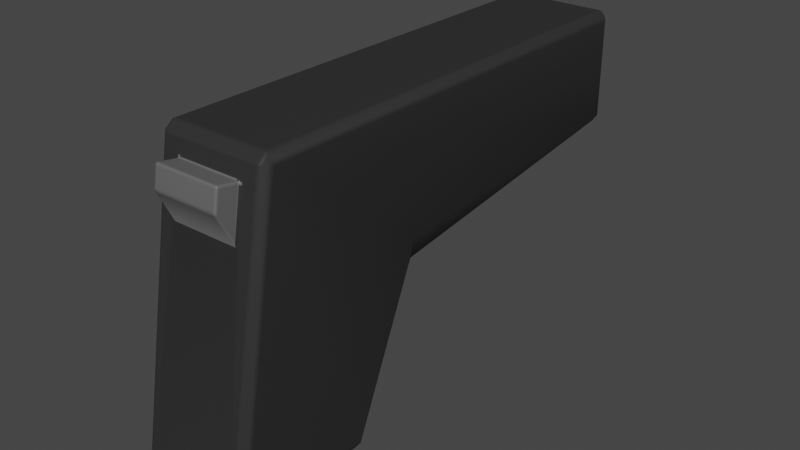 # Source: GUN.blend  (saved by Blender 3.4.6; exported with 4.5.12 LTS)
import bpy
from mathutils import Matrix  # noqa: F401  (used for matrix-valued properties, if any)

bpy.ops.wm.read_factory_settings(use_empty=True)
scene = bpy.context.scene
scene.name = 'Scene'

# ---- collections
col_collection = bpy.data.collections.new('Collection'); scene.collection.children.link(col_collection)

# ---- materials (node trees are filled in below, after node groups)
mat_pistol_black = bpy.data.materials.new('pistol black')
mat_pistol_black.use_transparent_shadow = False
mat_pistol_gray = bpy.data.materials.new('pistol gray')
mat_pistol_gray.use_transparent_shadow = False

# ---- node groups
ng_auto_smooth = bpy.data.node_groups.new('Auto Smooth', 'GeometryNodeTree')
_s = ng_auto_smooth.interface.new_socket(name='Geometry', in_out='OUTPUT', socket_type='NodeSocketGeometry')
_s = ng_auto_smooth.interface.new_socket(name='Geometry', in_out='INPUT', socket_type='NodeSocketGeometry')
_s = ng_auto_smooth.interface.new_socket(name='Angle', in_out='INPUT', socket_type='NodeSocketFloat')
_s.subtype = 'ANGLE'
_s.min_value = 0.0
_s.max_value = 3.142
ng_auto_smooth.is_modifier = True
_N = ng_auto_smooth.nodes; _L = ng_auto_smooth.links
n0 = _N.new('NodeGroupOutput'); n0.name = 'Group Output'; n0.location = (480, -100)
n1 = _N.new('NodeGroupInput'); n1.name = 'Group Input'; n1.location = (-420, -300)
n2 = _N.new('NodeGroupInput'); n2.name = 'Group Input.001'; n2.location = (-60, -100)
n3 = _N.new('GeometryNodeSetShadeSmooth'); n3.name = 'Set Shade Smooth'; n3.location = (120, -100)
n3.domain = 'EDGE'
n4 = _N.new('GeometryNodeSetShadeSmooth'); n4.name = 'Set Shade Smooth.001'; n4.location = (300, -100)
n5 = _N.new('GeometryNodeInputMeshEdgeAngle'); n5.name = 'Edge Angle'; n5.location = (-420, -220)
n6 = _N.new('GeometryNodeInputEdgeSmooth'); n6.name = 'Is Edge Smooth'; n6.location = (-60, -160)
n7 = _N.new('GeometryNodeInputShadeSmooth'); n7.name = 'Is Face Smooth'; n7.location = (-240, -340)
n8 = _N.new('FunctionNodeBooleanMath'); n8.name = 'Boolean Math'; n8.location = (-60, -220)
n9 = _N.new('FunctionNodeCompare'); n9.name = 'Compare'; n9.location = (-240, -180)
n9.operation = 'LESS_EQUAL'
_L.new(n5.outputs[0], n9.inputs[0])
_L.new(n4.outputs[0], n0.inputs[0])
_L.new(n1.outputs[1], n9.inputs[1])
_L.new(n9.outputs[0], n8.inputs[0])
_L.new(n7.outputs[0], n8.inputs[1])
_L.new(n2.outputs[0], n3.inputs[0])
_L.new(n6.outputs[0], n3.inputs[1])
_L.new(n3.outputs[0], n4.inputs[0])
_L.new(n8.outputs[0], n3.inputs[2])
n0.is_active_output = True

# ---- material node trees
mat_pistol_black.use_nodes = True; mat_pistol_black.node_tree.nodes.clear()
_N = mat_pistol_black.node_tree.nodes; _L = mat_pistol_black.node_tree.links
n0 = _N.new('ShaderNodeBsdfPrincipled'); n0.name = 'Principled BSDF'; n0.location = (10, 300)
n0.distribution = 'GGX'
n0.subsurface_method = 'RANDOM_WALK_SKIN'
n0.inputs[0].default_value = (0.0314, 0.0314, 0.0314, 1.0)
n0.inputs[3].default_value = 1.45
n0.inputs[13].default_value = 0.1
n0.inputs[27].default_value = (0.0, 0.0, 0.0, 1.0)
n0.inputs[28].default_value = 1.0
n1 = _N.new('ShaderNodeOutputMaterial'); n1.name = 'Material Output'; n1.location = (300, 300)
_L.new(n0.outputs[0], n1.inputs[0])
n1.is_active_output = True
mat_pistol_gray.use_nodes = True; mat_pistol_gray.node_tree.nodes.clear()
_N = mat_pistol_gray.node_tree.nodes; _L = mat_pistol_gray.node_tree.links
n0 = _N.new('ShaderNodeBsdfPrincipled'); n0.name = 'Principled BSDF'; n0.location = (10, 300)
n0.distribution = 'GGX'
n0.subsurface_method = 'RANDOM_WALK_SKIN'
n0.inputs[0].default_value = (0.1252, 0.1252, 0.1252, 1.0)
n0.inputs[3].default_value = 1.45
n0.inputs[27].default_value = (0.0, 0.0, 0.0, 1.0)
n0.inputs[28].default_value = 1.0
n1 = _N.new('ShaderNodeOutputMaterial'); n1.name = 'Material Output'; n1.location = (300, 300)
_L.new(n0.outputs[0], n1.inputs[0])
n1.is_active_output = True

# ---- world
world_world = bpy.data.worlds.new('World'); scene.world = world_world
world_world.use_nodes = True; world_world.node_tree.nodes.clear()
_N = world_world.node_tree.nodes; _L = world_world.node_tree.links
n0 = _N.new('ShaderNodeOutputWorld'); n0.name = 'World Output'; n0.location = (300, 300)
n1 = _N.new('ShaderNodeBackground'); n1.name = 'Background'; n1.location = (10, 300)
n1.inputs[0].default_value = (0.05088, 0.05088, 0.05088, 1.0)
_L.new(n1.outputs[0], n0.inputs[0])
n0.is_active_output = True
world_world.color = (0.05088, 0.05088, 0.05088)
world_world.use_sun_shadow = False
world_world.sun_shadow_jitter_overblur = 0.0

# ---- meshes
me_cube_001 = bpy.data.meshes.new('Cube.001')
me_cube_001.from_pydata([(-0.0355, -0.07751, -0.09394), (-0.03192, -0.07844, -0.09886), (-0.02138, -0.05722, 0.05175), (-0.0355, -0.0449, 0.09394), (-0.02138, -0.05169, 0.08362), (-0.03192, -0.04412, 0.09886), (-0.03192, 0.009564, -0.09888), (-0.0355, 0.01099, -0.09396), (-0.03192, 0.0161, -0.09423), (0.0355, -0.07751, -0.09394), (0.02138, -0.05722, 0.05175), (0.03192, -0.07844, -0.09886), (0.0355, -0.0449, 0.09394), (0.03192, -0.04412, 0.09886), (0.02138, -0.05169, 0.08362), (0.03192, 0.009564, -0.09888), (0.03192, 0.0161, -0.09423), (0.0355, 0.01099, -0.09396), (0.03192, 0.2489, 0.09393), (0.03192, 0.2439, 0.09885), (0.0355, 0.2439, 0.09393), (-0.03223, 0.04846, -0.004707), (-0.03581, 0.05538, 0.0113), (-0.03199, 0.05555, 0.001326), (0.03223, 0.04846, -0.004707), (0.03199, 0.05555, 0.001326), (0.03581, 0.05538, 0.0113), (-0.0355, 0.2439, 0.09393), (-0.03192, 0.2439, 0.09885), (-0.03192, 0.2489, 0.09393), (-0.0355, 0.2439, 0.02987), (-0.03192, 0.2489, 0.03044), (-0.03192, 0.244, 0.02492), (0.03192, 0.244, 0.02492), (0.03192, 0.2489, 0.03044), (0.0355, 0.2439, 0.02987), (0.03192, -0.08252, -0.09401), (-0.03192, -0.08252, -0.09401), (-0.03192, -0.04988, 0.09401), (0.03192, -0.04988, 0.09401), (-0.02146, -0.05731, 0.05127), (0.0213, -0.05731, 0.05127), (0.02138, -0.06791, 0.07237), (-0.02138, -0.06791, 0.07237), (-0.02138, -0.06554, 0.08602), (0.02138, -0.06554, 0.08602), (-0.03192, 0.2489, 0.06218), (0.0, 0.2489, 0.09393), (0.0, 0.2489, 0.03044), (0.03192, 0.2489, 0.06218), (-0.03192, 0.2489, 0.07806), (-0.01596, 0.2489, 0.09393), (-0.01596, 0.2489, 0.03044), (0.03192, 0.2489, 0.07806), (-0.03192, 0.2489, 0.04631), (0.01596, 0.2489, 0.09393), (0.01596, 0.2489, 0.03044), (0.03192, 0.2489, 0.04631), (-0.03192, 0.2489, 0.08599), (-0.02394, 0.2489, 0.09393), (-0.02394, 0.2489, 0.03044), (0.03192, 0.2489, 0.08599), (-0.03192, 0.2489, 0.05425), (0.007981, 0.2489, 0.09393), (0.007981, 0.2489, 0.03044), (0.03192, 0.2489, 0.05425), (0.02024, 0.2489, 0.06218), (-1.04e-09, 0.2489, 0.04194), (-0.03192, 0.2489, 0.07012), (-0.007981, 0.2489, 0.09393), (-0.007981, 0.2489, 0.03044), (0.03192, 0.2489, 0.07012), (-0.03192, 0.2489, 0.03838), (0.02394, 0.2489, 0.09393), (0.02394, 0.2489, 0.03044), (0.03192, 0.2489, 0.03838), (-0.02024, 0.2489, 0.06218), (7.296e-10, 0.2489, 0.08243), (-0.01753, 0.2489, 0.07231), (-0.01012, 0.2489, 0.07972), (-0.01753, 0.2489, 0.05206), (-0.01012, 0.2489, 0.04465), (0.01753, 0.2489, 0.05206), (0.01012, 0.2489, 0.04465), (0.01753, 0.2489, 0.07231), (0.01012, 0.2489, 0.07972), (0.005239, 0.2489, 0.08174), (0.01955, 0.2489, 0.06742), (0.005239, 0.2489, 0.04263), (0.01431, 0.2489, 0.04787), (-0.01955, 0.2489, 0.05695), (-0.01431, 0.2489, 0.04787), (-0.005239, 0.2489, 0.04263), (-0.01431, 0.2489, 0.0765), (-0.01955, 0.2489, 0.06742), (-0.005239, 0.2489, 0.08174), (0.01955, 0.2489, 0.05695), (0.01431, 0.2489, 0.0765), (-0.03192, 0.2489, 0.08996), (-0.02793, 0.2489, 0.09393), (-0.02793, 0.2489, 0.03044), (0.03192, 0.2489, 0.08996), (-0.03192, 0.2489, 0.05822), (0.003991, 0.2489, 0.09393), (0.003991, 0.2489, 0.03044), (0.03192, 0.2489, 0.05822), (0.02793, 0.2489, 0.06218), (0.0, 0.2489, 0.03441), (-0.03192, 0.2489, 0.07409), (-0.01197, 0.2489, 0.09393), (-0.01197, 0.2489, 0.03044), (0.03192, 0.2489, 0.07409), (-0.03192, 0.2489, 0.04234), (0.01995, 0.2489, 0.09393), (0.01995, 0.2489, 0.03044), (0.03192, 0.2489, 0.04234), (-0.01596, 0.2489, 0.03441), (0.02793, 0.2489, 0.04631), (0.01596, 0.2489, 0.03441), (0.02793, 0.2489, 0.07806), (-0.03192, 0.2489, 0.08202), (-0.01995, 0.2489, 0.09393), (-0.01995, 0.2489, 0.03044), (0.03192, 0.2489, 0.08202), (-0.03192, 0.2489, 0.05028), (0.01197, 0.2489, 0.09393), (0.01197, 0.2489, 0.03044), (0.03192, 0.2489, 0.05028), (-0.03192, 0.2489, 0.06615), (-0.003991, 0.2489, 0.09393), (-0.003991, 0.2489, 0.03044), (0.03192, 0.2489, 0.06615), (-0.03192, 0.2489, 0.03441), (0.02793, 0.2489, 0.09393), (0.02793, 0.2489, 0.03044), (0.03192, 0.2489, 0.03441), (-0.02793, 0.2489, 0.06218), (0.0, 0.2489, 0.08996), (-0.02793, 0.2489, 0.07806), (-0.01596, 0.2489, 0.08996), (-0.02793, 0.2489, 0.04631), (0.01596, 0.2489, 0.08996), (0.007747, 0.2489, 0.08089), (0.002642, 0.2489, 0.08225), (0.007981, 0.2489, 0.08996), (0.02793, 0.2489, 0.07012), (0.02007, 0.2489, 0.06483), (0.0187, 0.2489, 0.06993), (0.007747, 0.2489, 0.04348), (0.002642, 0.2489, 0.04211), (0.007981, 0.2489, 0.03441), (0.02793, 0.2489, 0.03838), (0.01232, 0.2489, 0.04612), (0.02394, 0.2489, 0.03441), (0.01606, 0.2489, 0.04986), (-0.02793, 0.2489, 0.05425), (-0.0187, 0.2489, 0.05444), (-0.02007, 0.2489, 0.05954), (-0.01232, 0.2489, 0.04612), (-0.02793, 0.2489, 0.03838), (-0.02394, 0.2489, 0.03441), (-0.01606, 0.2489, 0.04986), (-0.002642, 0.2489, 0.04211), (-0.007747, 0.2489, 0.04348), (-0.007981, 0.2489, 0.03441), (-0.01232, 0.2489, 0.07824), (-0.02793, 0.2489, 0.08599), (-0.01606, 0.2489, 0.07451), (-0.02394, 0.2489, 0.08996), (-0.02793, 0.2489, 0.07012), (-0.02007, 0.2489, 0.06483), (-0.0187, 0.2489, 0.06993), (-0.002642, 0.2489, 0.08225), (-0.007747, 0.2489, 0.08089), (-0.007981, 0.2489, 0.08996), (0.02793, 0.2489, 0.05425), (0.0187, 0.2489, 0.05444), (0.02007, 0.2489, 0.05954), (0.02793, 0.2489, 0.08599), (0.01232, 0.2489, 0.07824), (0.01606, 0.2489, 0.07451), (0.02394, 0.2489, 0.08996), (0.01995, 0.2489, 0.08996), (0.02793, 0.2489, 0.08202), (0.02793, 0.2489, 0.05028), (-0.01197, 0.2489, 0.08996), (-0.02793, 0.2489, 0.07409), (-0.02793, 0.2489, 0.06615), (-0.02793, 0.2489, 0.08996), (-0.02793, 0.2489, 0.08202), (-0.01197, 0.2489, 0.03441), (-0.003991, 0.2489, 0.03441), (-0.02793, 0.2489, 0.04234), (-0.02793, 0.2489, 0.03441), (-0.01995, 0.2489, 0.03441), (-0.02793, 0.2489, 0.05822), (-0.02793, 0.2489, 0.05028), (0.01995, 0.2489, 0.03441), (0.02793, 0.2489, 0.03441), (0.003991, 0.2489, 0.03441), (0.01197, 0.2489, 0.03441), (0.02793, 0.2489, 0.06615), (0.003991, 0.2489, 0.08996), (0.01197, 0.2489, 0.08996), (0.02793, 0.2489, 0.07409), (0.02793, 0.2489, 0.04234), (-0.01995, 0.2489, 0.08996), (-0.003991, 0.2489, 0.08996), (0.02793, 0.2489, 0.05822), (0.02793, 0.2489, 0.08996), (0.005704, 0.2559, 0.07595), (0.007452, 0.2559, 0.07509), (0.001945, 0.2559, 0.07696), (0.003857, 0.2559, 0.07658), (0.01478, 0.2559, 0.06413), (0.0149, 0.2559, 0.06218), (0.01377, 0.2559, 0.06789), (0.0144, 0.2559, 0.06604), (0.005704, 0.2559, 0.04842), (0.007452, 0.2559, 0.04928), (0.001945, 0.2559, 0.04741), (0.003857, 0.2559, 0.04779), (0.009073, 0.2559, 0.05036), (0.01054, 0.2559, 0.05165), (0.01182, 0.2559, 0.05311), (-0.01377, 0.2559, 0.05648), (-0.01291, 0.2559, 0.05473), (-0.01478, 0.2559, 0.06024), (-0.0144, 0.2559, 0.05833), (-0.009073, 0.2559, 0.05036), (-0.007452, 0.2559, 0.04928), (-0.01182, 0.2559, 0.05311), (-0.01054, 0.2559, 0.05165), (-0.001945, 0.2559, 0.04741), (-1.06e-09, 0.2559, 0.04728), (-0.005704, 0.2559, 0.04842), (-0.003857, 0.2559, 0.04779), (-0.009073, 0.2559, 0.07401), (-0.007452, 0.2559, 0.07509), (-0.01182, 0.2559, 0.07126), (-0.01291, 0.2559, 0.06964), (-0.01478, 0.2559, 0.06413), (-0.0149, 0.2559, 0.06218), (-0.01377, 0.2559, 0.06789), (-0.0144, 0.2559, 0.06604), (-0.001945, 0.2559, 0.07696), (7.294e-10, 0.2559, 0.07709), (-0.005704, 0.2559, 0.07595), (-0.003857, 0.2559, 0.07658), (0.01377, 0.2559, 0.05648), (0.01291, 0.2559, 0.05473), (0.01478, 0.2559, 0.06024), (0.0144, 0.2559, 0.05833), (0.009073, 0.2559, 0.07401), (0.01054, 0.2559, 0.07272), (0.01182, 0.2559, 0.07126), (0.01291, 0.2559, 0.06964), (-0.01054, 0.2559, 0.07272), (0.007747, 0.2559, 0.08089), (0.01012, 0.2559, 0.07972), (0.002642, 0.2559, 0.08225), (0.005239, 0.2559, 0.08174), (0.02007, 0.2559, 0.06483), (0.02024, 0.2559, 0.06218), (0.0187, 0.2559, 0.06993), (0.01955, 0.2559, 0.06742), (0.007747, 0.2559, 0.04348), (0.01012, 0.2559, 0.04465), (0.002642, 0.2559, 0.04212), (0.005239, 0.2559, 0.04263), (0.01232, 0.2559, 0.04613), (0.01431, 0.2559, 0.04787), (0.01606, 0.2559, 0.04986), (-0.0187, 0.2559, 0.05444), (-0.01753, 0.2559, 0.05206), (-0.02007, 0.2559, 0.05954), (-0.01955, 0.2559, 0.05695), (-0.01232, 0.2559, 0.04613), (-0.01012, 0.2559, 0.04465), (-0.01606, 0.2559, 0.04986), (-0.01431, 0.2559, 0.04787), (-0.002642, 0.2559, 0.04212), (-1.04e-09, 0.2559, 0.04194), (-0.007747, 0.2559, 0.04348), (-0.005239, 0.2559, 0.04263), (-0.01232, 0.2559, 0.07824), (-0.01012, 0.2559, 0.07972), (-0.01606, 0.2559, 0.07451), (-0.01753, 0.2559, 0.07231), (-0.02007, 0.2559, 0.06483), (-0.02024, 0.2559, 0.06218), (-0.0187, 0.2559, 0.06993), (-0.01955, 0.2559, 0.06742), (-0.002642, 0.2559, 0.08225), (7.294e-10, 0.2559, 0.08243), (-0.007747, 0.2559, 0.08089), (-0.005239, 0.2559, 0.08174), (0.0187, 0.2559, 0.05444), (0.01753, 0.2559, 0.05206), (0.02007, 0.2559, 0.05954), (0.01955, 0.2559, 0.05695), (0.01232, 0.2559, 0.07824), (0.01431, 0.2559, 0.0765), (0.01606, 0.2559, 0.07451), (0.01753, 0.2559, 0.07231), (-0.01431, 0.2559, 0.0765), (0.005704, 0.2063, 0.07595), (0.007452, 0.2063, 0.07509), (0.001945, 0.2063, 0.07696), (0.003857, 0.2063, 0.07658), (0.01478, 0.2063, 0.06413), (0.0149, 0.2063, 0.06218), (0.01377, 0.2063, 0.06789), (0.0144, 0.2063, 0.06604), (0.005704, 0.2063, 0.04841), (0.007452, 0.2063, 0.04927), (0.001945, 0.2063, 0.0474), (0.003857, 0.2063, 0.04779), (0.009073, 0.2063, 0.05036), (0.01054, 0.2063, 0.05164), (0.01182, 0.2063, 0.05311), (-0.01377, 0.2063, 0.05648), (-0.01291, 0.2063, 0.05473), (-0.01478, 0.2063, 0.06024), (-0.0144, 0.2063, 0.05832), (-0.009073, 0.2063, 0.05036), (-0.007452, 0.2063, 0.04927), (-0.01182, 0.2063, 0.05311), (-0.01054, 0.2063, 0.05164), (-0.001945, 0.2063, 0.0474), (-1.06e-09, 0.2063, 0.04728), (-0.005704, 0.2063, 0.04841), (-0.003857, 0.2063, 0.04779), (-0.009073, 0.2063, 0.07401), (-0.007452, 0.2063, 0.07509), (-0.01182, 0.2063, 0.07125), (-0.01291, 0.2063, 0.06963), (-0.01478, 0.2063, 0.06413), (-0.0149, 0.2063, 0.06218), (-0.01377, 0.2063, 0.06789), (-0.0144, 0.2063, 0.06604), (-0.001945, 0.2063, 0.07696), (7.294e-10, 0.2063, 0.07709), (-0.005704, 0.2063, 0.07595), (-0.003857, 0.2063, 0.07658), (0.01377, 0.2063, 0.05648), (0.01291, 0.2063, 0.05473), (0.01478, 0.2063, 0.06024), (0.0144, 0.2063, 0.05832), (0.009073, 0.2063, 0.07401), (0.01054, 0.2063, 0.07272), (0.01182, 0.2063, 0.07125), (0.01291, 0.2063, 0.06963), (-0.01054, 0.2063, 0.07272)], [], [(11, 15, 17, 9), (15, 6, 8, 16), (0, 1, 37), (39, 36, 9, 12), (1, 11, 36, 37), (3, 38, 5), (15, 11, 1, 6), (26, 17, 15, 16, 24, 25), (37, 38, 3, 0), (9, 36, 11), (3, 27, 30, 22, 7, 0), (31, 100, 60, 122, 52, 110, 70, 130, 48, 104, 64, 126, 56, 114, 74, 134, 34, 33, 32), (12, 13, 39), (4, 2, 43, 44), (6, 1, 0, 7), (29, 98, 58, 120, 50, 108, 68, 128, 46, 102, 62, 124, 54, 112, 72, 132, 31, 30, 27), (18, 19, 20), (20, 12, 9, 17, 26, 35), (23, 25, 24, 21), (32, 23, 22, 30), (21, 8, 6, 7, 22, 23), (12, 20, 19, 13), (5, 13, 19, 28), (27, 3, 5, 28), (20, 35, 34, 135, 75, 115, 57, 127, 65, 105, 49, 131, 71, 111, 53, 123, 61, 101, 18), (27, 28, 29), (28, 19, 18, 133, 73, 113, 55, 125, 63, 103, 47, 129, 69, 109, 51, 121, 59, 99, 29), (24, 16, 8, 21), (25, 33, 35, 26), (30, 31, 32), (209, 133, 18, 101), (33, 34, 35), (13, 5, 38, 39), (33, 25, 23, 32), (10, 2, 37, 36), (4, 14, 39, 38), (2, 4, 38, 37), (14, 10, 36, 39), (2, 10, 41, 40), (44, 43, 42, 45), (2, 10, 42, 43), (10, 14, 45, 42), (14, 4, 44, 45), (208, 106, 49, 105), (207, 129, 47, 137), (206, 121, 51, 139), (205, 117, 57, 115), (204, 119, 53, 111), (203, 125, 55, 141), (202, 103, 63, 144), (201, 145, 71, 131), (200, 148, 83, 118), (199, 149, 88, 150), (198, 151, 75, 135), (197, 152, 89, 153), (196, 155, 90, 156), (195, 136, 76, 157), (194, 158, 81, 116), (193, 159, 91, 160), (192, 140, 80, 161), (191, 162, 67, 107), (190, 163, 92, 164), (189, 166, 93, 167), (188, 99, 59, 168), (187, 169, 94, 170), (186, 138, 78, 171), (185, 109, 69, 174), (184, 175, 65, 127), (183, 178, 61, 123), (182, 113, 73, 181), (179, 182, 181, 97), (85, 141, 182, 179), (141, 55, 113, 182), (119, 183, 123, 53), (84, 180, 183, 119), (180, 97, 178, 183), (117, 184, 127, 57), (82, 176, 184, 117), (176, 96, 175, 184), (173, 185, 174, 95), (79, 139, 185, 173), (139, 51, 109, 185), (169, 186, 171, 94), (68, 108, 186, 169), (108, 50, 138, 186), (136, 187, 170, 76), (46, 128, 187, 136), (128, 68, 169, 187), (166, 188, 168, 93), (58, 98, 188, 166), (98, 29, 99, 188), (138, 189, 167, 78), (50, 120, 189, 138), (120, 58, 166, 189), (110, 190, 164, 70), (52, 116, 190, 110), (116, 81, 163, 190), (130, 191, 107, 48), (70, 164, 191, 130), (164, 92, 162, 191), (159, 192, 161, 91), (72, 112, 192, 159), (112, 54, 140, 192), (100, 193, 160, 60), (31, 132, 193, 100), (132, 72, 159, 193), (122, 194, 116, 52), (60, 160, 194, 122), (160, 91, 158, 194), (155, 195, 157, 90), (62, 102, 195, 155), (102, 46, 136, 195), (140, 196, 156, 80), (54, 124, 196, 140), (124, 62, 155, 196), (114, 197, 153, 74), (56, 118, 197, 114), (118, 83, 152, 197), (134, 198, 135, 34), (74, 153, 198, 134), (153, 89, 151, 198), (104, 199, 150, 64), (48, 107, 199, 104), (107, 67, 149, 199), (126, 200, 118, 56), (64, 150, 200, 126), (150, 88, 148, 200), (106, 201, 131, 49), (66, 146, 201, 106), (146, 87, 145, 201), (143, 202, 144, 86), (77, 137, 202, 143), (137, 47, 103, 202), (142, 203, 141, 85), (86, 144, 203, 142), (144, 63, 125, 203), (145, 204, 111, 71), (87, 147, 204, 145), (147, 84, 119, 204), (151, 205, 115, 75), (89, 154, 205, 151), (154, 82, 117, 205), (165, 206, 139, 79), (93, 168, 206, 165), (168, 59, 121, 206), (172, 207, 137, 77), (95, 174, 207, 172), (174, 69, 129, 207), (147, 87, 265, 264), (175, 208, 105, 65), (96, 177, 208, 175), (177, 66, 106, 208), (178, 209, 101, 61), (97, 181, 209, 178), (181, 73, 133, 209), (256, 216, 312, 352), (157, 76, 290, 275), (91, 161, 279, 280), (171, 78, 288, 291), (83, 148, 266, 267), (158, 91, 280, 277), (67, 162, 281, 282), (95, 172, 293, 296), (88, 149, 268, 269), (176, 82, 298, 297), (87, 146, 262, 265), (92, 163, 283, 284), (79, 173, 295, 286), (177, 96, 300, 299), (84, 147, 264, 304), (161, 80, 274, 279), (148, 88, 269, 266), (165, 79, 286, 285), (89, 152, 270, 271), (162, 92, 284, 281), (179, 97, 302, 301), (149, 67, 282, 268), (96, 176, 297, 300), (163, 81, 278, 283), (180, 84, 304, 303), (78, 167, 287, 288), (66, 177, 299, 263), (154, 89, 271, 272), (93, 165, 285, 305), (142, 85, 259, 258), (152, 83, 267, 270), (85, 179, 301, 259), (80, 156, 273, 274), (143, 86, 261, 260), (76, 170, 289, 290), (97, 180, 303, 302), (90, 157, 275, 276), (167, 93, 305, 287), (82, 154, 272, 298), (94, 171, 291, 292), (81, 158, 277, 278), (172, 77, 294, 293), (86, 142, 258, 261), (146, 66, 263, 262), (156, 90, 276, 273), (173, 95, 296, 295), (77, 143, 260, 294), (170, 94, 292, 289), (211, 210, 258, 259), (213, 212, 260, 261), (215, 214, 262, 263), (217, 216, 264, 265), (218, 219, 267, 266), (220, 221, 269, 268), (222, 223, 271, 270), (223, 224, 272, 271), (225, 226, 274, 273), (227, 228, 276, 275), (229, 230, 278, 277), (231, 232, 280, 279), (233, 234, 282, 281), (235, 236, 284, 283), (238, 237, 285, 286), (239, 240, 288, 287), (241, 242, 290, 289), (243, 244, 292, 291), (246, 245, 293, 294), (248, 247, 295, 296), (250, 249, 297, 298), (252, 251, 299, 300), (254, 253, 301, 302), (256, 255, 303, 304), (210, 213, 261, 258), (212, 246, 294, 260), (214, 217, 265, 262), (216, 256, 304, 264), (221, 218, 266, 269), (234, 220, 268, 282), (219, 222, 270, 267), (224, 250, 298, 272), (228, 225, 273, 276), (242, 227, 275, 290), (232, 229, 277, 280), (226, 231, 279, 274), (236, 233, 281, 284), (230, 235, 283, 278), (237, 257, 305, 285), (257, 239, 287, 305), (244, 241, 289, 292), (240, 243, 291, 288), (245, 248, 296, 293), (247, 238, 286, 295), (249, 252, 300, 297), (251, 215, 263, 299), (253, 211, 259, 301), (255, 254, 302, 303), (307, 349, 350, 351, 352, 312, 313, 310, 311, 347, 348, 345, 346, 320, 319, 318, 315, 314, 317, 316, 330, 329, 332, 331, 326, 325, 328, 327, 322, 321, 324, 323, 338, 337, 340, 339, 336, 335, 353, 333, 334, 343, 344, 341, 342, 308, 309, 306), (237, 238, 334, 333), (243, 240, 336, 339), (212, 213, 309, 308), (218, 221, 317, 314), (240, 239, 335, 336), (248, 245, 341, 344), (214, 215, 311, 310), (220, 234, 330, 316), (242, 241, 337, 338), (238, 247, 343, 334), (216, 217, 313, 312), (222, 219, 315, 318), (244, 243, 339, 340), (252, 249, 345, 348), (219, 218, 314, 315), (250, 224, 320, 346), (245, 246, 342, 341), (215, 251, 347, 311), (221, 220, 316, 317), (225, 228, 324, 321), (247, 248, 344, 343), (211, 253, 349, 307), (223, 222, 318, 319), (227, 242, 338, 323), (249, 250, 346, 345), (254, 255, 351, 350), (224, 223, 319, 320), (229, 232, 328, 325), (251, 252, 348, 347), (226, 225, 321, 322), (231, 226, 322, 327), (253, 254, 350, 349), (228, 227, 323, 324), (233, 236, 332, 329), (255, 256, 352, 351), (230, 229, 325, 326), (235, 230, 326, 331), (213, 210, 306, 309), (232, 231, 327, 328), (257, 237, 333, 353), (246, 212, 308, 342), (234, 233, 329, 330), (239, 257, 353, 335), (217, 214, 310, 313), (236, 235, 331, 332), (241, 244, 340, 337), (210, 211, 307, 306)])
me_cube_001.polygons.foreach_set('use_smooth', [True] * 299)
me_cube_001.polygons.foreach_set('material_index', [0, 0, 0, 0, 0, 0, 0, 0, 0, 0, 0, 0, 0, 1, 0, 0, 0, 0, 0, 0, 0, 0, 0, 0, 0, 0, 0, 0, 0, 0, 0, 0, 0, 0, 0, 0, 0, 0, 0, 1, 1, 1, 1, 0, 0, 0, 0, 0, 0, 0, 0, 0, 0, 0, 0, 0, 0, 0, 0, 0, 0, 0, 0, 0, 0, 0, 0, 0, 0, 0, 0, 0, 0, 0, 0, 0, 0, 0, 0, 0, 0, 0, 0, 0, 0, 0, 0, 0, 0, 0, 0, 0, 0, 0, 0, 0, 0, 0, 0, 0, 0, 0, 0, 0, 0, 0, 0, 0, 0, 0, 0, 0, 0, 0, 0, 0, 0, 0, 0, 0, 0, 0, 0, 0, 0, 0, 0, 0, 0, 0, 0, 0, 0, 0, 0, 0, 0, 0, 0, 0, 0, 0, 0, 0, 0, 0, 0, 0, 1, 0, 0, 0, 0, 0, 0, 1, 1, 1, 1, 1, 1, 1, 1, 1, 1, 1, 1, 1, 1, 1, 1, 1, 1, 1, 1, 1, 1, 1, 1, 1, 1, 1, 1, 1, 1, 1, 1, 1, 1, 1, 1, 1, 1, 1, 1, 1, 1, 1, 1, 1, 1, 1, 1, 1, 1, 1, 1, 1, 1, 1, 1, 1, 1, 1, 1, 1, 1, 1, 1, 1, 1, 1, 1, 1, 1, 1, 1, 1, 1, 1, 1, 1, 1, 1, 1, 1, 1, 1, 1, 1, 1, 1, 1, 1, 1, 1, 1, 1, 1, 1, 1, 1, 1, 1, 1, 1, 1, 1, 1, 1, 1, 1, 1, 1, 1, 1, 1, 1, 1, 1, 1, 1, 1, 1, 1, 1, 1, 1, 1, 1, 1, 1, 1, 1, 1, 1, 1, 1, 1, 1, 1, 1, 1, 1, 1, 1, 1, 1, 1])
_uv = me_cube_001.uv_layers.new(name='UVMap')
_uv.uv.foreach_set('vector', [0.3598, 0.7343, 0.3598, 0.5143, 0.3825, 0.5149, 0.3826, 0.7349, 0.3598, 0.5143, 0.1402, 0.5143, 0.1402, 0.5, 0.3598, 0.5, 0.3826, 0.01513, 0.3764, 0.01513, 0.3827, 0.0, 0.6178, 0.7652, 0.3827, 0.7652, 0.3826, 0.7349, 0.6174, 0.735, 0.1402, 0.7343, 0.3598, 0.7343, 0.3598, 0.7445, 0.125, 0.7473, 0.6174, 0.01498, 0.6178, 0.0, 0.625, 0.01471, 0.3598, 0.5143, 0.3598, 0.7343, 0.1402, 0.7343, 0.1402, 0.5143, 0.5, 0.4982, 0.3721, 0.5107, 0.3598, 0.5143, 0.375, 0.4848, 0.4942, 0.4859, 0.5, 0.485, 0.3827, 0.0, 0.6178, 0.0, 0.6174, 0.01498, 0.3826, 0.01513, 0.3839, 0.7529, 0.3827, 0.7652, 0.3777, 0.7652, 0.6174, 0.01498, 0.6153, 0.25, 0.5098, 0.25, 0.5147, 0.2518, 0.375, 0.2393, 0.3826, 0.01513, 0.5098, 0.2652, 0.5098, 0.2789, 0.5098, 0.2926, 0.5098, 0.3064, 0.5098, 0.3201, 0.5098, 0.3338, 0.5098, 0.3475, 0.5098, 0.3613, 0.5098, 0.375, 0.5098, 0.3887, 0.5098, 0.4025, 0.5098, 0.4162, 0.5098, 0.4299, 0.5098, 0.4436, 0.5098, 0.4574, 0.5098, 0.4711, 0.5098, 0.4848, 0.5, 0.4848, 0.5, 0.2652, 0.6187, 0.7529, 0.625, 0.7652, 0.6178, 0.7652, 0.6048, 0.9612, 0.5649, 0.9612, 0.5877, 0.9612, 0.6048, 0.9612, 0.1402, 0.5143, 0.1402, 0.7343, 0.1279, 0.732, 0.125, 0.5107, 0.6149, 0.2652, 0.6084, 0.2652, 0.6018, 0.2652, 0.5952, 0.2652, 0.5887, 0.2652, 0.5821, 0.2652, 0.5755, 0.2652, 0.569, 0.2652, 0.5624, 0.2652, 0.5558, 0.2652, 0.5493, 0.2652, 0.5427, 0.2652, 0.5361, 0.2652, 0.5295, 0.2652, 0.523, 0.2652, 0.5164, 0.2652, 0.5098, 0.2652, 0.5098, 0.25, 0.6153, 0.25, 0.615, 0.5, 0.6232, 0.5, 0.6153, 0.5, 0.6153, 0.5, 0.6174, 0.735, 0.3826, 0.7349, 0.3825, 0.5149, 0.5, 0.4982, 0.5098, 0.5, 0.5, 0.265, 0.5, 0.485, 0.4942, 0.4859, 0.4942, 0.2641, 0.5, 0.2652, 0.5, 0.265, 0.5135, 0.25, 0.5098, 0.25, 0.4942, 0.2641, 0.1402, 0.5, 0.1402, 0.5143, 0.375, 0.2393, 0.5135, 0.25, 0.5, 0.265, 0.6174, 0.735, 0.6153, 0.5, 0.6402, 0.5, 0.6402, 0.75, 0.875, 0.7353, 0.6402, 0.75, 0.6402, 0.5, 0.875, 0.5, 0.6153, 0.25, 0.6174, 0.01498, 0.625, 0.01471, 0.625, 0.25, 0.6153, 0.5, 0.5098, 0.5, 0.5098, 0.4848, 0.5164, 0.4848, 0.523, 0.4848, 0.5295, 0.4848, 0.5361, 0.4848, 0.5427, 0.4848, 0.5493, 0.4848, 0.5558, 0.4848, 0.5624, 0.4848, 0.569, 0.4848, 0.5755, 0.4848, 0.5821, 0.4848, 0.5887, 0.4848, 0.5952, 0.4848, 0.6018, 0.4848, 0.6084, 0.4848, 0.6149, 0.4848, 0.6153, 0.25, 0.625, 0.25, 0.615, 0.25, 0.625, 0.25, 0.6231, 0.4848, 0.6149, 0.4848, 0.6149, 0.4711, 0.6149, 0.4574, 0.6149, 0.4436, 0.6149, 0.4299, 0.6149, 0.4162, 0.6149, 0.4025, 0.6149, 0.3887, 0.6149, 0.375, 0.6149, 0.3613, 0.6149, 0.3475, 0.6149, 0.3338, 0.6149, 0.3201, 0.6149, 0.3064, 0.6149, 0.2926, 0.6149, 0.2789, 0.6149, 0.2652, 0.4942, 0.4859, 0.375, 0.4848, 0.375, 0.2652, 0.4942, 0.2641, 0.5, 0.485, 0.5, 0.4848, 0.5098, 0.5, 0.5, 0.4982, 0.5098, 0.25, 0.5098, 0.2652, 0.5, 0.2652, 0.6084, 0.4711, 0.6149, 0.4711, 0.6149, 0.4848, 0.6084, 0.4848, 0.5, 0.4848, 0.5098, 0.4848, 0.5098, 0.5, 0.625, 0.7652, 0.6262, 1.0, 0.6178, 1.0, 0.6178, 0.7652, 0.5, 0.4848, 0.5, 0.485, 0.5, 0.265, 0.5, 0.2652, 0.5649, 0.804, 0.5649, 0.9612, 0.3827, 1.0, 0.3827, 0.7652, 0.6048, 0.9612, 0.6048, 0.804, 0.6178, 0.7652, 0.6178, 1.0, 0.5649, 0.9612, 0.6048, 0.9612, 0.6178, 1.0, 0.3827, 1.0, 0.6048, 0.804, 0.5649, 0.804, 0.3827, 0.7652, 0.6178, 0.7652, 0.5649, 0.9612, 0.5649, 0.804, 0.5649, 0.804, 0.5649, 0.9612, 0.6048, 0.9612, 0.5877, 0.9612, 0.5877, 0.804, 0.6048, 0.804, 0.5649, 0.9612, 0.5649, 0.804, 0.5877, 0.804, 0.5877, 0.9612, 0.5649, 0.804, 0.6048, 0.804, 0.6048, 0.804, 0.5877, 0.804, 0.6048, 0.804, 0.6048, 0.9612, 0.6048, 0.9612, 0.6048, 0.804, 0.5558, 0.4711, 0.5624, 0.4711, 0.5624, 0.4848, 0.5558, 0.4848, 0.6084, 0.3613, 0.6149, 0.3613, 0.6149, 0.375, 0.6084, 0.375, 0.6084, 0.3064, 0.6149, 0.3064, 0.6149, 0.3201, 0.6084, 0.3201, 0.5295, 0.4711, 0.5361, 0.4711, 0.5361, 0.4848, 0.5295, 0.4848, 0.5821, 0.4711, 0.5887, 0.4711, 0.5887, 0.4848, 0.5821, 0.4848, 0.6084, 0.4162, 0.6149, 0.4162, 0.6149, 0.4299, 0.6084, 0.4299, 0.6084, 0.3887, 0.6149, 0.3887, 0.6149, 0.4025, 0.6084, 0.4025, 0.569, 0.4711, 0.5755, 0.4711, 0.5755, 0.4848, 0.569, 0.4848, 0.5164, 0.4162, 0.523, 0.4162, 0.523, 0.4299, 0.5164, 0.4299, 0.5164, 0.3887, 0.523, 0.3887, 0.523, 0.4025, 0.5164, 0.4025, 0.5164, 0.4711, 0.523, 0.4711, 0.523, 0.4848, 0.5164, 0.4848, 0.5164, 0.4436, 0.523, 0.4436, 0.523, 0.4574, 0.5164, 0.4574, 0.5427, 0.2789, 0.5493, 0.2789, 0.5493, 0.2926, 0.5427, 0.2926, 0.5558, 0.2789, 0.5624, 0.2789, 0.5624, 0.2926, 0.5558, 0.2926, 0.5164, 0.3064, 0.523, 0.3064, 0.523, 0.3201, 0.5164, 0.3201, 0.5164, 0.2789, 0.523, 0.2789, 0.523, 0.2926, 0.5164, 0.2926, 0.5295, 0.2789, 0.5361, 0.2789, 0.5361, 0.2926, 0.5295, 0.2926, 0.5164, 0.3613, 0.523, 0.3613, 0.523, 0.375, 0.5164, 0.375, 0.5164, 0.3338, 0.523, 0.3338, 0.523, 0.3475, 0.5164, 0.3475, 0.5952, 0.2789, 0.6018, 0.2789, 0.6018, 0.2926, 0.5952, 0.2926, 0.6084, 0.2789, 0.6149, 0.2789, 0.6149, 0.2926, 0.6084, 0.2926, 0.569, 0.2789, 0.5755, 0.2789, 0.5755, 0.2926, 0.569, 0.2926, 0.5821, 0.2789, 0.5887, 0.2789, 0.5887, 0.2926, 0.5821, 0.2926, 0.6084, 0.3338, 0.6149, 0.3338, 0.6149, 0.3475, 0.6084, 0.3475, 0.5427, 0.4711, 0.5493, 0.4711, 0.5493, 0.4848, 0.5427, 0.4848, 0.5952, 0.4711, 0.6018, 0.4711, 0.6018, 0.4848, 0.5952, 0.4848, 0.6084, 0.4436, 0.6149, 0.4436, 0.6149, 0.4574, 0.6084, 0.4574, 0.6018, 0.4436, 0.6084, 0.4436, 0.6084, 0.4574, 0.6018, 0.4574, 0.6018, 0.4299, 0.6084, 0.4299, 0.6084, 0.4436, 0.6018, 0.4436, 0.6084, 0.4299, 0.6149, 0.4299, 0.6149, 0.4436, 0.6084, 0.4436, 0.5887, 0.4711, 0.5952, 0.4711, 0.5952, 0.4848, 0.5887, 0.4848, 0.5887, 0.4574, 0.5952, 0.4574, 0.5952, 0.4711, 0.5887, 0.4711, 0.5952, 0.4574, 0.6018, 0.4574, 0.6018, 0.4711, 0.5952, 0.4711, 0.5361, 0.4711, 0.5427, 0.4711, 0.5427, 0.4848, 0.5361, 0.4848, 0.5361, 0.4574, 0.5427, 0.4574, 0.5427, 0.4711, 0.5361, 0.4711, 0.5427, 0.4574, 0.5493, 0.4574, 0.5493, 0.4711, 0.5427, 0.4711, 0.6018, 0.3338, 0.6084, 0.3338, 0.6084, 0.3475, 0.6018, 0.3475, 0.6018, 0.3201, 0.6084, 0.3201, 0.6084, 0.3338, 0.6018, 0.3338, 0.6084, 0.3201, 0.6149, 0.3201, 0.6149, 0.3338, 0.6084, 0.3338, 0.5755, 0.2789, 0.5821, 0.2789, 0.5821, 0.2926, 0.5755, 0.2926, 0.5755, 0.2652, 0.5821, 0.2652, 0.5821, 0.2789, 0.5755, 0.2789, 0.5821, 0.2652, 0.5887, 0.2652, 0.5887, 0.2789, 0.5821, 0.2789, 0.5624, 0.2789, 0.569, 0.2789, 0.569, 0.2926, 0.5624, 0.2926, 0.5624, 0.2652, 0.569, 0.2652, 0.569, 0.2789, 0.5624, 0.2789, 0.569, 0.2652, 0.5755, 0.2652, 0.5755, 0.2789, 0.569, 0.2789, 0.6018, 0.2789, 0.6084, 0.2789, 0.6084, 0.2926, 0.6018, 0.2926, 0.6018, 0.2652, 0.6084, 0.2652, 0.6084, 0.2789, 0.6018, 0.2789, 0.6084, 0.2652, 0.6149, 0.2652, 0.6149, 0.2789, 0.6084, 0.2789, 0.5887, 0.2789, 0.5952, 0.2789, 0.5952, 0.2926, 0.5887, 0.2926, 0.5887, 0.2652, 0.5952, 0.2652, 0.5952, 0.2789, 0.5887, 0.2789, 0.5952, 0.2652, 0.6018, 0.2652, 0.6018, 0.2789, 0.5952, 0.2789, 0.5098, 0.3338, 0.5164, 0.3338, 0.5164, 0.3475, 0.5098, 0.3475, 0.5098, 0.3201, 0.5164, 0.3201, 0.5164, 0.3338, 0.5098, 0.3338, 0.5164, 0.3201, 0.523, 0.3201, 0.523, 0.3338, 0.5164, 0.3338, 0.5098, 0.3613, 0.5164, 0.3613, 0.5164, 0.375, 0.5098, 0.375, 0.5098, 0.3475, 0.5164, 0.3475, 0.5164, 0.3613, 0.5098, 0.3613, 0.5164, 0.3475, 0.523, 0.3475, 0.523, 0.3613, 0.5164, 0.3613, 0.523, 0.2789, 0.5295, 0.2789, 0.5295, 0.2926, 0.523, 0.2926, 0.523, 0.2652, 0.5295, 0.2652, 0.5295, 0.2789, 0.523, 0.2789, 0.5295, 0.2652, 0.5361, 0.2652, 0.5361, 0.2789, 0.5295, 0.2789, 0.5098, 0.2789, 0.5164, 0.2789, 0.5164, 0.2926, 0.5098, 0.2926, 0.5098, 0.2652, 0.5164, 0.2652, 0.5164, 0.2789, 0.5098, 0.2789, 0.5164, 0.2652, 0.523, 0.2652, 0.523, 0.2789, 0.5164, 0.2789, 0.5098, 0.3064, 0.5164, 0.3064, 0.5164, 0.3201, 0.5098, 0.3201, 0.5098, 0.2926, 0.5164, 0.2926, 0.5164, 0.3064, 0.5098, 0.3064, 0.5164, 0.2926, 0.523, 0.2926, 0.523, 0.3064, 0.5164, 0.3064, 0.5493, 0.2789, 0.5558, 0.2789, 0.5558, 0.2926, 0.5493, 0.2926, 0.5493, 0.2652, 0.5558, 0.2652, 0.5558, 0.2789, 0.5493, 0.2789, 0.5558, 0.2652, 0.5624, 0.2652, 0.5624, 0.2789, 0.5558, 0.2789, 0.5361, 0.2789, 0.5427, 0.2789, 0.5427, 0.2926, 0.5361, 0.2926, 0.5361, 0.2652, 0.5427, 0.2652, 0.5427, 0.2789, 0.5361, 0.2789, 0.5427, 0.2652, 0.5493, 0.2652, 0.5493, 0.2789, 0.5427, 0.2789, 0.5098, 0.4436, 0.5164, 0.4436, 0.5164, 0.4574, 0.5098, 0.4574, 0.5098, 0.4299, 0.5164, 0.4299, 0.5164, 0.4436, 0.5098, 0.4436, 0.5164, 0.4299, 0.523, 0.4299, 0.523, 0.4436, 0.5164, 0.4436, 0.5098, 0.4711, 0.5164, 0.4711, 0.5164, 0.4848, 0.5098, 0.4848, 0.5098, 0.4574, 0.5164, 0.4574, 0.5164, 0.4711, 0.5098, 0.4711, 0.5164, 0.4574, 0.523, 0.4574, 0.523, 0.4711, 0.5164, 0.4711, 0.5098, 0.3887, 0.5164, 0.3887, 0.5164, 0.4025, 0.5098, 0.4025, 0.5098, 0.375, 0.5164, 0.375, 0.5164, 0.3887, 0.5098, 0.3887, 0.5164, 0.375, 0.523, 0.375, 0.523, 0.3887, 0.5164, 0.3887, 0.5098, 0.4162, 0.5164, 0.4162, 0.5164, 0.4299, 0.5098, 0.4299, 0.5098, 0.4025, 0.5164, 0.4025, 0.5164, 0.4162, 0.5098, 0.4162, 0.5164, 0.4025, 0.523, 0.4025, 0.523, 0.4162, 0.5164, 0.4162, 0.5624, 0.4711, 0.569, 0.4711, 0.569, 0.4848, 0.5624, 0.4848, 0.5624, 0.4574, 0.569, 0.4574, 0.569, 0.4711, 0.5624, 0.4711, 0.569, 0.4574, 0.5755, 0.4574, 0.5755, 0.4711, 0.569, 0.4711, 0.6018, 0.3887, 0.6084, 0.3887, 0.6084, 0.4025, 0.6018, 0.4025, 0.6018, 0.375, 0.6084, 0.375, 0.6084, 0.3887, 0.6018, 0.3887, 0.6084, 0.375, 0.6149, 0.375, 0.6149, 0.3887, 0.6084, 0.3887, 0.6018, 0.4162, 0.6084, 0.4162, 0.6084, 0.4299, 0.6018, 0.4299, 0.6018, 0.4025, 0.6084, 0.4025, 0.6084, 0.4162, 0.6018, 0.4162, 0.6084, 0.4025, 0.6149, 0.4025, 0.6149, 0.4162, 0.6084, 0.4162, 0.5755, 0.4711, 0.5821, 0.4711, 0.5821, 0.4848, 0.5755, 0.4848, 0.5755, 0.4574, 0.5821, 0.4574, 0.5821, 0.4711, 0.5755, 0.4711, 0.5821, 0.4574, 0.5887, 0.4574, 0.5887, 0.4711, 0.5821, 0.4711, 0.523, 0.4711, 0.5295, 0.4711, 0.5295, 0.4848, 0.523, 0.4848, 0.523, 0.4574, 0.5295, 0.4574, 0.5295, 0.4711, 0.523, 0.4711, 0.5295, 0.4574, 0.5361, 0.4574, 0.5361, 0.4711, 0.5295, 0.4711, 0.6018, 0.3064, 0.6084, 0.3064, 0.6084, 0.3201, 0.6018, 0.3201, 0.6018, 0.2926, 0.6084, 0.2926, 0.6084, 0.3064, 0.6018, 0.3064, 0.6084, 0.2926, 0.6149, 0.2926, 0.6149, 0.3064, 0.6084, 0.3064, 0.6018, 0.3613, 0.6084, 0.3613, 0.6084, 0.375, 0.6018, 0.375, 0.6018, 0.3475, 0.6084, 0.3475, 0.6084, 0.3613, 0.6018, 0.3613, 0.6084, 0.3475, 0.6149, 0.3475, 0.6149, 0.3613, 0.6084, 0.3613, 0.5821, 0.4574, 0.5755, 0.4574, 0.5755, 0.4574, 0.5821, 0.4574, 0.5493, 0.4711, 0.5558, 0.4711, 0.5558, 0.4848, 0.5493, 0.4848, 0.5493, 0.4574, 0.5558, 0.4574, 0.5558, 0.4711, 0.5493, 0.4711, 0.5558, 0.4574, 0.5624, 0.4574, 0.5624, 0.4711, 0.5558, 0.4711, 0.6018, 0.4711, 0.6084, 0.4711, 0.6084, 0.4848, 0.6018, 0.4848, 0.6018, 0.4574, 0.6084, 0.4574, 0.6084, 0.4711, 0.6018, 0.4711, 0.6084, 0.4574, 0.6149, 0.4574, 0.6149, 0.4711, 0.6084, 0.4711, 0.5811, 0.4359, 0.5767, 0.4375, 0.5767, 0.4375, 0.5811, 0.4359, 0.5558, 0.2926, 0.5624, 0.2926, 0.5624, 0.2926, 0.5558, 0.2926, 0.523, 0.2926, 0.5295, 0.2926, 0.5295, 0.2926, 0.523, 0.2926, 0.5821, 0.2926, 0.5887, 0.2926, 0.5887, 0.2926, 0.5821, 0.2926, 0.523, 0.4299, 0.523, 0.4162, 0.523, 0.4162, 0.523, 0.4299, 0.523, 0.3064, 0.523, 0.2926, 0.523, 0.2926, 0.523, 0.3064, 0.523, 0.375, 0.523, 0.3613, 0.523, 0.3613, 0.523, 0.375, 0.6018, 0.3475, 0.6018, 0.3613, 0.6018, 0.3613, 0.6018, 0.3475, 0.523, 0.4025, 0.523, 0.3887, 0.523, 0.3887, 0.523, 0.4025, 0.5427, 0.4574, 0.5361, 0.4574, 0.5361, 0.4574, 0.5427, 0.4574, 0.5755, 0.4574, 0.569, 0.4574, 0.569, 0.4574, 0.5755, 0.4574, 0.523, 0.3475, 0.523, 0.3338, 0.523, 0.3338, 0.523, 0.3475, 0.6018, 0.3201, 0.6018, 0.3338, 0.6018, 0.3338, 0.6018, 0.3201, 0.5558, 0.4574, 0.5493, 0.4574, 0.5493, 0.4574, 0.5558, 0.4574, 0.5887, 0.4574, 0.5821, 0.4574, 0.5821, 0.4574, 0.5887, 0.4574, 0.5295, 0.2926, 0.5361, 0.2926, 0.5361, 0.2926, 0.5295, 0.2926, 0.523, 0.4162, 0.523, 0.4025, 0.523, 0.4025, 0.523, 0.4162, 0.6018, 0.3064, 0.6018, 0.3201, 0.6018, 0.3201, 0.6018, 0.3064, 0.523, 0.4574, 0.523, 0.4436, 0.523, 0.4436, 0.523, 0.4574, 0.523, 0.3613, 0.523, 0.3475, 0.523, 0.3475, 0.523, 0.3613, 0.6018, 0.4436, 0.6018, 0.4574, 0.6018, 0.4574, 0.6018, 0.4436, 0.523, 0.3887, 0.523, 0.375, 0.523, 0.375, 0.523, 0.3887, 0.5493, 0.4574, 0.5427, 0.4574, 0.5427, 0.4574, 0.5493, 0.4574, 0.523, 0.3338, 0.523, 0.3201, 0.523, 0.3201, 0.523, 0.3338, 0.5952, 0.4574, 0.5887, 0.4574, 0.5887, 0.4574, 0.5952, 0.4574, 0.5887, 0.2926, 0.5952, 0.2926, 0.5952, 0.2926, 0.5887, 0.2926, 0.5624, 0.4574, 0.5558, 0.4574, 0.5558, 0.4574, 0.5624, 0.4574, 0.5295, 0.4574, 0.523, 0.4574, 0.523, 0.4574, 0.5295, 0.4574, 0.6018, 0.2926, 0.6018, 0.3064, 0.6018, 0.3064, 0.6018, 0.2926, 0.6018, 0.4162, 0.6018, 0.4299, 0.6018, 0.4299, 0.6018, 0.4162, 0.523, 0.4436, 0.523, 0.4299, 0.523, 0.4299, 0.523, 0.4436, 0.6018, 0.4299, 0.6018, 0.4436, 0.6018, 0.4436, 0.6018, 0.4299, 0.5361, 0.2926, 0.5427, 0.2926, 0.5427, 0.2926, 0.5361, 0.2926, 0.6018, 0.3887, 0.6018, 0.4025, 0.6018, 0.4025, 0.6018, 0.3887, 0.5624, 0.2926, 0.569, 0.2926, 0.569, 0.2926, 0.5624, 0.2926, 0.6018, 0.4574, 0.5952, 0.4574, 0.5952, 0.4574, 0.6018, 0.4574, 0.5493, 0.2926, 0.5558, 0.2926, 0.5558, 0.2926, 0.5493, 0.2926, 0.5952, 0.2926, 0.6018, 0.2926, 0.6018, 0.2926, 0.5952, 0.2926, 0.5361, 0.4574, 0.5295, 0.4574, 0.5295, 0.4574, 0.5361, 0.4574, 0.5755, 0.2926, 0.5821, 0.2926, 0.5821, 0.2926, 0.5755, 0.2926, 0.523, 0.3201, 0.523, 0.3064, 0.523, 0.3064, 0.523, 0.3201, 0.6018, 0.3613, 0.6018, 0.375, 0.6018, 0.375, 0.6018, 0.3613, 0.6018, 0.4025, 0.6018, 0.4162, 0.6018, 0.4162, 0.6018, 0.4025, 0.569, 0.4574, 0.5624, 0.4574, 0.5624, 0.4574, 0.569, 0.4574, 0.5427, 0.2926, 0.5493, 0.2926, 0.5493, 0.2926, 0.5427, 0.2926, 0.6018, 0.3338, 0.6018, 0.3475, 0.6018, 0.3475, 0.6018, 0.3338, 0.6018, 0.375, 0.6018, 0.3887, 0.6018, 0.3887, 0.6018, 0.375, 0.569, 0.2926, 0.5755, 0.2926, 0.5755, 0.2926, 0.569, 0.2926, 0.5915, 0.4142, 0.5923, 0.405, 0.6018, 0.4162, 0.6018, 0.4299, 0.5927, 0.3952, 0.593, 0.3852, 0.6018, 0.3887, 0.6018, 0.4025, 0.5624, 0.439, 0.5673, 0.4389, 0.569, 0.4574, 0.5624, 0.4574, 0.5721, 0.4384, 0.5767, 0.4375, 0.5821, 0.4574, 0.5755, 0.4574, 0.5325, 0.405, 0.5333, 0.4142, 0.523, 0.4299, 0.523, 0.4162, 0.5318, 0.3852, 0.5321, 0.3952, 0.523, 0.4025, 0.523, 0.3887, 0.5345, 0.4223, 0.5366, 0.4288, 0.523, 0.4574, 0.523, 0.4436, 0.5366, 0.4288, 0.5397, 0.4332, 0.5295, 0.4574, 0.523, 0.4574, 0.5481, 0.3125, 0.5436, 0.3141, 0.5361, 0.2926, 0.5427, 0.2926, 0.5575, 0.3111, 0.5527, 0.3116, 0.5493, 0.2926, 0.5558, 0.2926, 0.5345, 0.3277, 0.5333, 0.3358, 0.523, 0.3201, 0.523, 0.3064, 0.5397, 0.3168, 0.5366, 0.3212, 0.523, 0.2926, 0.5295, 0.2926, 0.5318, 0.3648, 0.5317, 0.375, 0.523, 0.375, 0.523, 0.3613, 0.5325, 0.345, 0.5321, 0.3548, 0.523, 0.3475, 0.523, 0.3338, 0.5915, 0.3358, 0.5903, 0.3277, 0.6018, 0.3064, 0.6018, 0.3201, 0.5851, 0.3168, 0.5811, 0.3141, 0.5887, 0.2926, 0.5952, 0.2926, 0.5673, 0.3111, 0.5624, 0.311, 0.5624, 0.2926, 0.569, 0.2926, 0.5767, 0.3125, 0.5721, 0.3116, 0.5755, 0.2926, 0.5821, 0.2926, 0.593, 0.375, 0.593, 0.3648, 0.6018, 0.3613, 0.6018, 0.375, 0.5927, 0.3548, 0.5923, 0.345, 0.6018, 0.3338, 0.6018, 0.3475, 0.5436, 0.4359, 0.5481, 0.4375, 0.5427, 0.4574, 0.5361, 0.4574, 0.5527, 0.4384, 0.5575, 0.4389, 0.5558, 0.4574, 0.5493, 0.4574, 0.5882, 0.4288, 0.5903, 0.4223, 0.6018, 0.4436, 0.6018, 0.4574, 0.5811, 0.4359, 0.5851, 0.4332, 0.5952, 0.4574, 0.5887, 0.4574, 0.5923, 0.405, 0.5927, 0.3952, 0.6018, 0.4025, 0.6018, 0.4162, 0.593, 0.3852, 0.593, 0.375, 0.6018, 0.375, 0.6018, 0.3887, 0.5673, 0.4389, 0.5721, 0.4384, 0.5755, 0.4574, 0.569, 0.4574, 0.5767, 0.4375, 0.5811, 0.4359, 0.5887, 0.4574, 0.5821, 0.4574, 0.5321, 0.3952, 0.5325, 0.405, 0.523, 0.4162, 0.523, 0.4025, 0.5317, 0.375, 0.5318, 0.3852, 0.523, 0.3887, 0.523, 0.375, 0.5333, 0.4142, 0.5345, 0.4223, 0.523, 0.4436, 0.523, 0.4299, 0.5397, 0.4332, 0.5436, 0.4359, 0.5361, 0.4574, 0.5295, 0.4574, 0.5527, 0.3116, 0.5481, 0.3125, 0.5427, 0.2926, 0.5493, 0.2926, 0.5624, 0.311, 0.5575, 0.3111, 0.5558, 0.2926, 0.5624, 0.2926, 0.5366, 0.3212, 0.5345, 0.3277, 0.523, 0.3064, 0.523, 0.2926, 0.5436, 0.3141, 0.5397, 0.3168, 0.5295, 0.2926, 0.5361, 0.2926, 0.5321, 0.3548, 0.5318, 0.3648, 0.523, 0.3613, 0.523, 0.3475, 0.5333, 0.3358, 0.5325, 0.345, 0.523, 0.3338, 0.523, 0.3201, 0.5903, 0.3277, 0.5882, 0.3212, 0.6018, 0.2926, 0.6018, 0.3064, 0.5882, 0.3212, 0.5851, 0.3168, 0.5952, 0.2926, 0.6018, 0.2926, 0.5721, 0.3116, 0.5673, 0.3111, 0.569, 0.2926, 0.5755, 0.2926, 0.5811, 0.3141, 0.5767, 0.3125, 0.5821, 0.2926, 0.5887, 0.2926, 0.593, 0.3648, 0.5927, 0.3548, 0.6018, 0.3475, 0.6018, 0.3613, 0.5923, 0.345, 0.5915, 0.3358, 0.6018, 0.3201, 0.6018, 0.3338, 0.5481, 0.4375, 0.5527, 0.4384, 0.5493, 0.4574, 0.5427, 0.4574, 0.5575, 0.4389, 0.5624, 0.439, 0.5624, 0.4574, 0.5558, 0.4574, 0.5903, 0.4223, 0.5915, 0.4142, 0.6018, 0.4299, 0.6018, 0.4436, 0.5851, 0.4332, 0.5882, 0.4288, 0.6018, 0.4574, 0.5952, 0.4574, 0.5915, 0.4142, 0.5903, 0.4223, 0.5882, 0.4288, 0.5851, 0.4332, 0.5811, 0.4359, 0.5767, 0.4375, 0.5721, 0.4384, 0.5673, 0.4389, 0.5624, 0.439, 0.5575, 0.4389, 0.5527, 0.4384, 0.5481, 0.4375, 0.5436, 0.4359, 0.5397, 0.4332, 0.5366, 0.4288, 0.5345, 0.4223, 0.5333, 0.4142, 0.5325, 0.405, 0.5321, 0.3952, 0.5318, 0.3852, 0.5317, 0.375, 0.5318, 0.3648, 0.5321, 0.3548, 0.5325, 0.345, 0.5333, 0.3358, 0.5345, 0.3277, 0.5366, 0.3212, 0.5397, 0.3168, 0.5436, 0.3141, 0.5481, 0.3125, 0.5527, 0.3116, 0.5575, 0.3111, 0.5624, 0.311, 0.5673, 0.3111, 0.5721, 0.3116, 0.5767, 0.3125, 0.5811, 0.3141, 0.5851, 0.3168, 0.5882, 0.3212, 0.5903, 0.3277, 0.5915, 0.3358, 0.5923, 0.345, 0.5927, 0.3548, 0.593, 0.3648, 0.593, 0.375, 0.593, 0.3852, 0.5927, 0.3952, 0.5923, 0.405, 0.5903, 0.3277, 0.5915, 0.3358, 0.5915, 0.3358, 0.5903, 0.3277, 0.5767, 0.3125, 0.5811, 0.3141, 0.5811, 0.3141, 0.5767, 0.3125, 0.593, 0.3852, 0.5927, 0.3952, 0.5927, 0.3952, 0.593, 0.3852, 0.5325, 0.405, 0.5321, 0.3952, 0.5321, 0.3952, 0.5325, 0.405, 0.5811, 0.3141, 0.5851, 0.3168, 0.5851, 0.3168, 0.5811, 0.3141, 0.5927, 0.3548, 0.593, 0.3648, 0.593, 0.3648, 0.5927, 0.3548, 0.5673, 0.4389, 0.5624, 0.439, 0.5624, 0.439, 0.5673, 0.4389, 0.5318, 0.3852, 0.5317, 0.375, 0.5317, 0.375, 0.5318, 0.3852, 0.5624, 0.311, 0.5673, 0.3111, 0.5673, 0.3111, 0.5624, 0.311, 0.5915, 0.3358, 0.5923, 0.345, 0.5923, 0.345, 0.5915, 0.3358, 0.5767, 0.4375, 0.5721, 0.4384, 0.5721, 0.4384, 0.5767, 0.4375, 0.5345, 0.4223, 0.5333, 0.4142, 0.5333, 0.4142, 0.5345, 0.4223, 0.5721, 0.3116, 0.5767, 0.3125, 0.5767, 0.3125, 0.5721, 0.3116, 0.5527, 0.4384, 0.5481, 0.4375, 0.5481, 0.4375, 0.5527, 0.4384, 0.5333, 0.4142, 0.5325, 0.405, 0.5325, 0.405, 0.5333, 0.4142, 0.5436, 0.4359, 0.5397, 0.4332, 0.5397, 0.4332, 0.5436, 0.4359, 0.593, 0.3648, 0.593, 0.375, 0.593, 0.375, 0.593, 0.3648, 0.5624, 0.439, 0.5575, 0.4389, 0.5575, 0.4389, 0.5624, 0.439, 0.5321, 0.3952, 0.5318, 0.3852, 0.5318, 0.3852, 0.5321, 0.3952, 0.5481, 0.3125, 0.5527, 0.3116, 0.5527, 0.3116, 0.5481, 0.3125, 0.5923, 0.345, 0.5927, 0.3548, 0.5927, 0.3548, 0.5923, 0.345, 0.5915, 0.4142, 0.5903, 0.4223, 0.5903, 0.4223, 0.5915, 0.4142, 0.5366, 0.4288, 0.5345, 0.4223, 0.5345, 0.4223, 0.5366, 0.4288, 0.5575, 0.3111, 0.5624, 0.311, 0.5624, 0.311, 0.5575, 0.3111, 0.5481, 0.4375, 0.5436, 0.4359, 0.5436, 0.4359, 0.5481, 0.4375, 0.5882, 0.4288, 0.5851, 0.4332, 0.5851, 0.4332, 0.5882, 0.4288, 0.5397, 0.4332, 0.5366, 0.4288, 0.5366, 0.4288, 0.5397, 0.4332, 0.5345, 0.3277, 0.5366, 0.3212, 0.5366, 0.3212, 0.5345, 0.3277, 0.5575, 0.4389, 0.5527, 0.4384, 0.5527, 0.4384, 0.5575, 0.4389, 0.5436, 0.3141, 0.5481, 0.3125, 0.5481, 0.3125, 0.5436, 0.3141, 0.5397, 0.3168, 0.5436, 0.3141, 0.5436, 0.3141, 0.5397, 0.3168, 0.5903, 0.4223, 0.5882, 0.4288, 0.5882, 0.4288, 0.5903, 0.4223, 0.5527, 0.3116, 0.5575, 0.3111, 0.5575, 0.3111, 0.5527, 0.3116, 0.5318, 0.3648, 0.5321, 0.3548, 0.5321, 0.3548, 0.5318, 0.3648, 0.5851, 0.4332, 0.5811, 0.4359, 0.5811, 0.4359, 0.5851, 0.4332, 0.5333, 0.3358, 0.5345, 0.3277, 0.5345, 0.3277, 0.5333, 0.3358, 0.5325, 0.345, 0.5333, 0.3358, 0.5333, 0.3358, 0.5325, 0.345, 0.5927, 0.3952, 0.5923, 0.405, 0.5923, 0.405, 0.5927, 0.3952, 0.5366, 0.3212, 0.5397, 0.3168, 0.5397, 0.3168, 0.5366, 0.3212, 0.5882, 0.3212, 0.5903, 0.3277, 0.5903, 0.3277, 0.5882, 0.3212, 0.593, 0.375, 0.593, 0.3852, 0.593, 0.3852, 0.593, 0.375, 0.5317, 0.375, 0.5318, 0.3648, 0.5318, 0.3648, 0.5317, 0.375, 0.5851, 0.3168, 0.5882, 0.3212, 0.5882, 0.3212, 0.5851, 0.3168, 0.5721, 0.4384, 0.5673, 0.4389, 0.5673, 0.4389, 0.5721, 0.4384, 0.5321, 0.3548, 0.5325, 0.345, 0.5325, 0.345, 0.5321, 0.3548, 0.5673, 0.3111, 0.5721, 0.3116, 0.5721, 0.3116, 0.5673, 0.3111, 0.5923, 0.405, 0.5915, 0.4142, 0.5915, 0.4142, 0.5923, 0.405])
me_cube_001.materials.append(mat_pistol_black)
me_cube_001.materials.append(mat_pistol_gray)
me_cube_001.update()

# ---- objects
ob_cube = bpy.data.objects.new('Cube', me_cube_001)

# ---- transforms, parenting, visibility, modifiers, constraints
ob_cube.location = (0.0, 0.0, 0.0)
ob_cube.show_all_edges = True
_m = ob_cube.modifiers.new('Bevel', 'BEVEL')
_m.width = 0.001584
_m.width_pct = 0.001584
_m.segments = 3
_m.use_clamp_overlap = False
_m.profile = 0.7
_m.miter_outer = 'MITER_ARC'
_m = ob_cube.modifiers.new('Auto Smooth', 'NODES')
_m.node_group = ng_auto_smooth
_gi = [s.identifier for s in ng_auto_smooth.interface.items_tree if s.item_type == 'SOCKET' and s.in_out == 'INPUT']
_m[_gi[1]] = 1.047  # Angle

# ---- collection membership
col_collection.objects.link(ob_cube)

# ---- scene / render settings (as saved in the file)
scene.frame_start = 1; scene.frame_end = 250; scene.frame_set(1)
scene.render.engine = 'BLENDER_EEVEE_NEXT'
scene.cycles.sampling_pattern = 'TABULATED_SOBOL'
scene.cycles.use_light_tree = False
scene.view_settings.view_transform = 'Filmic'
bpy.context.view_layer.update()

# ---- added for rendering (the .blend has no active camera and no usable light): camera, sun
cam_auto = bpy.data.cameras.new('AutoCamera')
cam_auto.lens = 50.0
cam_auto.sensor_width = 36.0
cam_auto.clip_end = 1000.0
ob_auto_camera = bpy.data.objects.new('AutoCamera', cam_auto)
scene.collection.objects.link(ob_auto_camera)
ob_auto_camera.location = (0.368526, -0.355445, 0.29481)
ob_auto_camera.rotation_euler = (1.09748, -7.21219e-08, 0.694738)
scene.camera = ob_auto_camera
light_auto_sun = bpy.data.lights.new('AutoSun', 'SUN')
light_auto_sun.energy = 3.0
light_auto_sun.angle = 0.0523599
ob_auto_sun = bpy.data.objects.new('AutoSun', light_auto_sun)
scene.collection.objects.link(ob_auto_sun)
ob_auto_sun.rotation_euler = (0.872665, 0.174533, 0.523599)
bpy.context.view_layer.update()
